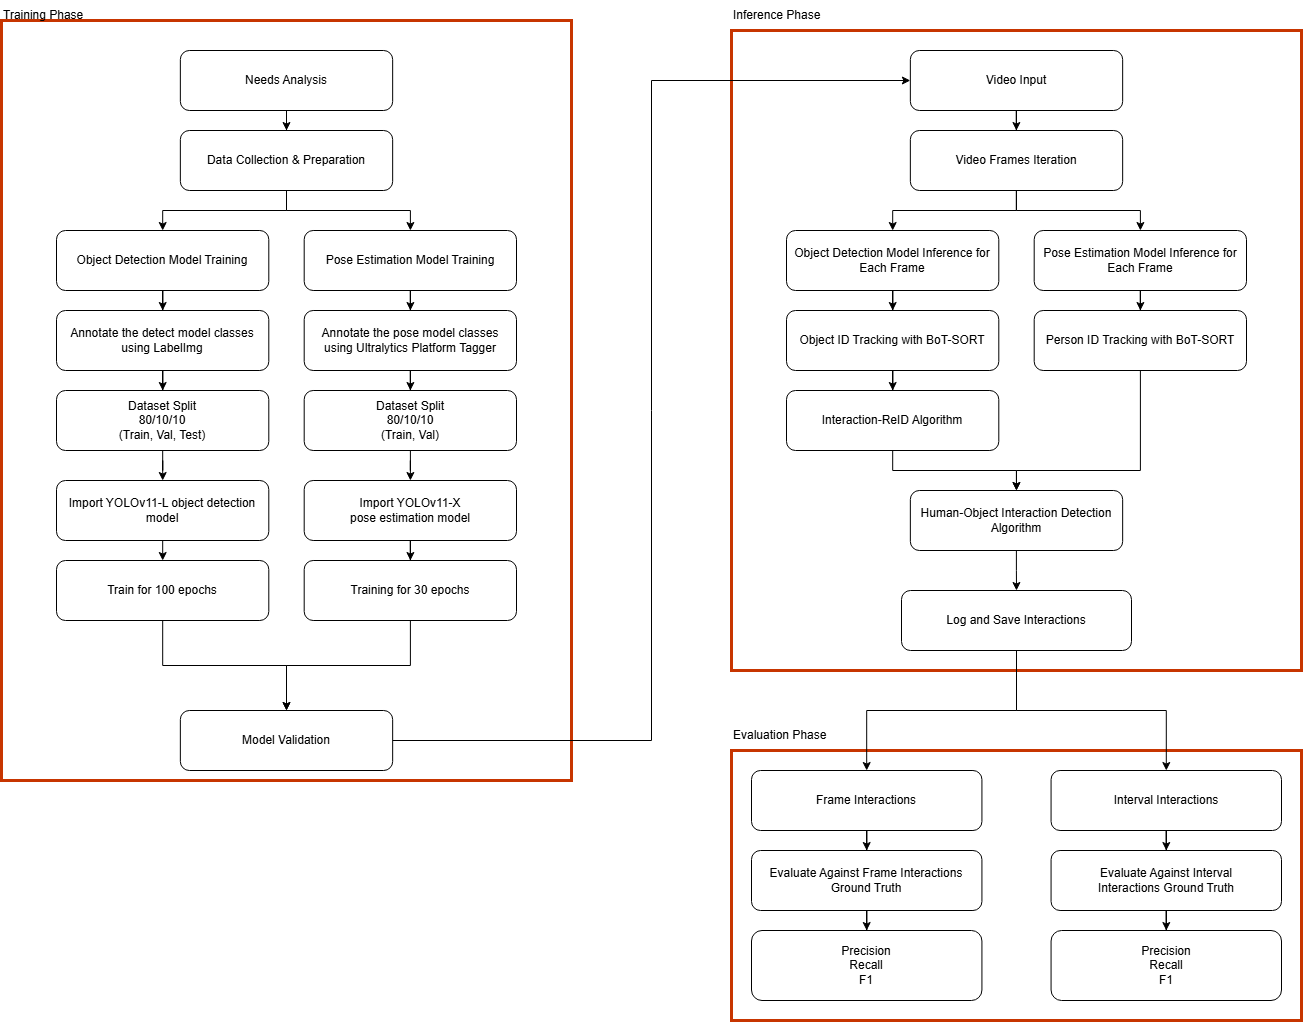

The diagram above was exported from draw.io. Its source (the exported page's mxGraphModel, read from the mxfile embedded in the PNG):
<mxGraphModel dx="2361" dy="926" grid="1" gridSize="10" guides="1" tooltips="1" connect="1" arrows="1" fold="1" page="1" pageScale="1" pageWidth="827" pageHeight="1169" math="0" shadow="0">
  <root>
    <mxCell id="0" />
    <mxCell id="1" parent="0" />
    <mxCell id="Voog2cKHiejXABYldX-4-10" parent="1" style="rounded=0;whiteSpace=wrap;html=1;fillColor=none;fontColor=#000000;strokeColor=#C73500;strokeWidth=3;" value="" vertex="1">
      <mxGeometry height="760" width="570" x="-210" y="150" as="geometry" />
    </mxCell>
    <mxCell id="Voog2cKHiejXABYldX-4-14" parent="1" style="rounded=0;whiteSpace=wrap;html=1;fillColor=none;fontColor=#000000;strokeColor=#C73500;strokeWidth=3;" value="" vertex="1">
      <mxGeometry height="640" width="570" x="520" y="160" as="geometry" />
    </mxCell>
    <mxCell id="Voog2cKHiejXABYldX-4-15" parent="1" style="rounded=0;whiteSpace=wrap;html=1;fillColor=none;fontColor=#000000;strokeColor=#C73500;strokeWidth=3;" value="" vertex="1">
      <mxGeometry height="270" width="570" x="520" y="880" as="geometry" />
    </mxCell>
    <mxCell id="Voog2cKHiejXABYldX-4-5" connectable="0" parent="1" style="group" value="" vertex="1">
      <mxGeometry height="230" width="530" x="540" y="900" as="geometry" />
    </mxCell>
    <mxCell id="XuJx6CXe3UdbZzlOF3R0-68" edge="1" parent="Voog2cKHiejXABYldX-4-5" source="XuJx6CXe3UdbZzlOF3R0-60" style="edgeStyle=orthogonalEdgeStyle;rounded=0;orthogonalLoop=1;jettySize=auto;html=1;" target="XuJx6CXe3UdbZzlOF3R0-64">
      <mxGeometry relative="1" as="geometry" />
    </mxCell>
    <mxCell id="XuJx6CXe3UdbZzlOF3R0-60" parent="Voog2cKHiejXABYldX-4-5" style="rounded=1;whiteSpace=wrap;html=1;" value="Frame Interactions" vertex="1">
      <mxGeometry height="60" width="230.43478260869566" as="geometry" />
    </mxCell>
    <mxCell id="XuJx6CXe3UdbZzlOF3R0-70" edge="1" parent="Voog2cKHiejXABYldX-4-5" source="XuJx6CXe3UdbZzlOF3R0-61" style="edgeStyle=orthogonalEdgeStyle;rounded=0;orthogonalLoop=1;jettySize=auto;html=1;" target="XuJx6CXe3UdbZzlOF3R0-65">
      <mxGeometry relative="1" as="geometry" />
    </mxCell>
    <mxCell id="XuJx6CXe3UdbZzlOF3R0-61" parent="Voog2cKHiejXABYldX-4-5" style="rounded=1;whiteSpace=wrap;html=1;" value="Interval Interactions" vertex="1">
      <mxGeometry height="60" width="230.43478260869566" x="299.5652173913043" as="geometry" />
    </mxCell>
    <mxCell id="XuJx6CXe3UdbZzlOF3R0-69" edge="1" parent="Voog2cKHiejXABYldX-4-5" source="XuJx6CXe3UdbZzlOF3R0-64" style="edgeStyle=orthogonalEdgeStyle;rounded=0;orthogonalLoop=1;jettySize=auto;html=1;" target="XuJx6CXe3UdbZzlOF3R0-66">
      <mxGeometry relative="1" as="geometry" />
    </mxCell>
    <mxCell id="XuJx6CXe3UdbZzlOF3R0-64" parent="Voog2cKHiejXABYldX-4-5" style="rounded=1;whiteSpace=wrap;html=1;" value="Evaluate Against Frame Interactions Ground Truth" vertex="1">
      <mxGeometry height="60" width="230.43478260869566" y="80" as="geometry" />
    </mxCell>
    <mxCell id="XuJx6CXe3UdbZzlOF3R0-71" edge="1" parent="Voog2cKHiejXABYldX-4-5" source="XuJx6CXe3UdbZzlOF3R0-65" style="edgeStyle=orthogonalEdgeStyle;rounded=0;orthogonalLoop=1;jettySize=auto;html=1;" target="XuJx6CXe3UdbZzlOF3R0-67">
      <mxGeometry relative="1" as="geometry" />
    </mxCell>
    <mxCell id="XuJx6CXe3UdbZzlOF3R0-65" parent="Voog2cKHiejXABYldX-4-5" style="rounded=1;whiteSpace=wrap;html=1;" value="Evaluate Against Interval Interactions&amp;nbsp;Ground Truth" vertex="1">
      <mxGeometry height="60" width="230.43478260869566" x="299.5652173913043" y="80" as="geometry" />
    </mxCell>
    <mxCell id="XuJx6CXe3UdbZzlOF3R0-66" parent="Voog2cKHiejXABYldX-4-5" style="rounded=1;whiteSpace=wrap;html=1;" value="Precision&lt;div&gt;Recall&lt;/div&gt;&lt;div&gt;F1&lt;/div&gt;" vertex="1">
      <mxGeometry height="70" width="230.43478260869566" y="160" as="geometry" />
    </mxCell>
    <mxCell id="XuJx6CXe3UdbZzlOF3R0-67" parent="Voog2cKHiejXABYldX-4-5" style="rounded=1;whiteSpace=wrap;html=1;" value="Precision&lt;div&gt;Recall&lt;/div&gt;&lt;div&gt;F1&lt;/div&gt;" vertex="1">
      <mxGeometry height="70" width="230.43478260869566" x="299.5652173913043" y="160" as="geometry" />
    </mxCell>
    <mxCell id="Voog2cKHiejXABYldX-4-13" connectable="0" parent="1" style="group" value="" vertex="1">
      <mxGeometry height="600" width="460" x="575" y="180" as="geometry" />
    </mxCell>
    <mxCell id="XuJx6CXe3UdbZzlOF3R0-50" edge="1" parent="Voog2cKHiejXABYldX-4-13" source="XuJx6CXe3UdbZzlOF3R0-25" style="edgeStyle=orthogonalEdgeStyle;rounded=0;orthogonalLoop=1;jettySize=auto;html=1;" target="XuJx6CXe3UdbZzlOF3R0-26">
      <mxGeometry relative="1" as="geometry" />
    </mxCell>
    <mxCell id="XuJx6CXe3UdbZzlOF3R0-25" parent="Voog2cKHiejXABYldX-4-13" style="rounded=1;whiteSpace=wrap;html=1;" value="Video Input" vertex="1">
      <mxGeometry height="60" width="212.3076923076923" x="123.84615384615381" as="geometry" />
    </mxCell>
    <mxCell id="XuJx6CXe3UdbZzlOF3R0-29" edge="1" parent="Voog2cKHiejXABYldX-4-13" source="XuJx6CXe3UdbZzlOF3R0-26" style="edgeStyle=orthogonalEdgeStyle;rounded=0;orthogonalLoop=1;jettySize=auto;html=1;" target="XuJx6CXe3UdbZzlOF3R0-27">
      <mxGeometry relative="1" as="geometry" />
    </mxCell>
    <mxCell id="XuJx6CXe3UdbZzlOF3R0-30" edge="1" parent="Voog2cKHiejXABYldX-4-13" source="XuJx6CXe3UdbZzlOF3R0-26" style="edgeStyle=orthogonalEdgeStyle;rounded=0;orthogonalLoop=1;jettySize=auto;html=1;" target="XuJx6CXe3UdbZzlOF3R0-28">
      <mxGeometry relative="1" as="geometry" />
    </mxCell>
    <mxCell id="XuJx6CXe3UdbZzlOF3R0-26" parent="Voog2cKHiejXABYldX-4-13" style="rounded=1;whiteSpace=wrap;html=1;" value="Video Frames Iteration" vertex="1">
      <mxGeometry height="60" width="212.3076923076923" x="123.84615384615381" y="80" as="geometry" />
    </mxCell>
    <mxCell id="XuJx6CXe3UdbZzlOF3R0-36" edge="1" parent="Voog2cKHiejXABYldX-4-13" source="XuJx6CXe3UdbZzlOF3R0-27" style="edgeStyle=orthogonalEdgeStyle;rounded=0;orthogonalLoop=1;jettySize=auto;html=1;" target="XuJx6CXe3UdbZzlOF3R0-32">
      <mxGeometry relative="1" as="geometry" />
    </mxCell>
    <mxCell id="XuJx6CXe3UdbZzlOF3R0-27" parent="Voog2cKHiejXABYldX-4-13" style="rounded=1;whiteSpace=wrap;html=1;" value="Object Detection Model Inference for Each Frame" vertex="1">
      <mxGeometry height="60" width="212.3076923076923" y="180" as="geometry" />
    </mxCell>
    <mxCell id="XuJx6CXe3UdbZzlOF3R0-37" edge="1" parent="Voog2cKHiejXABYldX-4-13" source="XuJx6CXe3UdbZzlOF3R0-28" style="edgeStyle=orthogonalEdgeStyle;rounded=0;orthogonalLoop=1;jettySize=auto;html=1;" target="XuJx6CXe3UdbZzlOF3R0-31">
      <mxGeometry relative="1" as="geometry" />
    </mxCell>
    <mxCell id="XuJx6CXe3UdbZzlOF3R0-28" parent="Voog2cKHiejXABYldX-4-13" style="rounded=1;whiteSpace=wrap;html=1;" value="Pose Estimation Model Inference for Each Frame" vertex="1">
      <mxGeometry height="60" width="212.3076923076923" x="247.69230769230762" y="180" as="geometry" />
    </mxCell>
    <mxCell id="XuJx6CXe3UdbZzlOF3R0-55" edge="1" parent="Voog2cKHiejXABYldX-4-13" source="XuJx6CXe3UdbZzlOF3R0-31" style="edgeStyle=orthogonalEdgeStyle;rounded=0;orthogonalLoop=1;jettySize=auto;html=1;" target="XuJx6CXe3UdbZzlOF3R0-34">
      <mxGeometry relative="1" as="geometry">
        <Array as="points">
          <mxPoint x="353.8461538461538" y="420" />
          <mxPoint x="230" y="420" />
        </Array>
      </mxGeometry>
    </mxCell>
    <mxCell id="XuJx6CXe3UdbZzlOF3R0-31" parent="Voog2cKHiejXABYldX-4-13" style="rounded=1;whiteSpace=wrap;html=1;" value="Person ID Tracking with BoT-SORT" vertex="1">
      <mxGeometry height="60" width="212.3076923076923" x="247.69230769230762" y="260" as="geometry" />
    </mxCell>
    <mxCell id="XuJx6CXe3UdbZzlOF3R0-38" edge="1" parent="Voog2cKHiejXABYldX-4-13" source="XuJx6CXe3UdbZzlOF3R0-32" style="edgeStyle=orthogonalEdgeStyle;rounded=0;orthogonalLoop=1;jettySize=auto;html=1;" target="XuJx6CXe3UdbZzlOF3R0-35">
      <mxGeometry relative="1" as="geometry" />
    </mxCell>
    <mxCell id="XuJx6CXe3UdbZzlOF3R0-32" parent="Voog2cKHiejXABYldX-4-13" style="rounded=1;whiteSpace=wrap;html=1;" value="Object ID Tracking with BoT-SORT" vertex="1">
      <mxGeometry height="60" width="212.3076923076923" y="260" as="geometry" />
    </mxCell>
    <mxCell id="XuJx6CXe3UdbZzlOF3R0-33" parent="Voog2cKHiejXABYldX-4-13" style="rounded=1;whiteSpace=wrap;html=1;" value="Log and Save Interactions" vertex="1">
      <mxGeometry height="60" width="230" x="114.9961538461539" y="540" as="geometry" />
    </mxCell>
    <mxCell id="XuJx6CXe3UdbZzlOF3R0-56" edge="1" parent="Voog2cKHiejXABYldX-4-13" source="XuJx6CXe3UdbZzlOF3R0-34" style="edgeStyle=orthogonalEdgeStyle;rounded=0;orthogonalLoop=1;jettySize=auto;html=1;" target="XuJx6CXe3UdbZzlOF3R0-33">
      <mxGeometry relative="1" as="geometry" />
    </mxCell>
    <mxCell id="XuJx6CXe3UdbZzlOF3R0-34" parent="Voog2cKHiejXABYldX-4-13" style="rounded=1;whiteSpace=wrap;html=1;" value="Human-Object Interaction Detection Algorithm" vertex="1">
      <mxGeometry height="60" width="212.3076923076923" x="123.84615384615381" y="440" as="geometry" />
    </mxCell>
    <mxCell id="XuJx6CXe3UdbZzlOF3R0-54" edge="1" parent="Voog2cKHiejXABYldX-4-13" source="XuJx6CXe3UdbZzlOF3R0-35" style="edgeStyle=orthogonalEdgeStyle;rounded=0;orthogonalLoop=1;jettySize=auto;html=1;" target="XuJx6CXe3UdbZzlOF3R0-34">
      <mxGeometry relative="1" as="geometry" />
    </mxCell>
    <mxCell id="XuJx6CXe3UdbZzlOF3R0-35" parent="Voog2cKHiejXABYldX-4-13" style="rounded=1;whiteSpace=wrap;html=1;" value="Interaction-ReID Algorithm" vertex="1">
      <mxGeometry height="60" width="212.3076923076923" y="340" as="geometry" />
    </mxCell>
    <mxCell id="Voog2cKHiejXABYldX-4-17" edge="1" parent="1" source="XuJx6CXe3UdbZzlOF3R0-33" style="edgeStyle=orthogonalEdgeStyle;rounded=0;orthogonalLoop=1;jettySize=auto;html=1;defaultLabelBackgroundColor=gap;" target="XuJx6CXe3UdbZzlOF3R0-60">
      <mxGeometry relative="1" as="geometry" />
    </mxCell>
    <mxCell id="Voog2cKHiejXABYldX-4-18" edge="1" parent="1" source="XuJx6CXe3UdbZzlOF3R0-33" style="edgeStyle=orthogonalEdgeStyle;rounded=0;orthogonalLoop=1;jettySize=auto;html=1;defaultLabelBackgroundColor=gap;" target="XuJx6CXe3UdbZzlOF3R0-61">
      <mxGeometry relative="1" as="geometry" />
    </mxCell>
    <mxCell id="Voog2cKHiejXABYldX-4-20" edge="1" parent="1" source="XuJx6CXe3UdbZzlOF3R0-46" style="edgeStyle=orthogonalEdgeStyle;rounded=0;orthogonalLoop=1;jettySize=auto;html=1;entryX=0;entryY=0.5;entryDx=0;entryDy=0;defaultLabelBackgroundColor=gap;" target="XuJx6CXe3UdbZzlOF3R0-25">
      <mxGeometry relative="1" as="geometry" />
    </mxCell>
    <mxCell id="Voog2cKHiejXABYldX-4-21" parent="1" style="text;html=1;whiteSpace=wrap;strokeColor=none;fillColor=none;align=left;verticalAlign=middle;rounded=0;" value="Training Phase" vertex="1">
      <mxGeometry height="30" width="178.85" x="-210" y="130" as="geometry" />
    </mxCell>
    <mxCell id="Voog2cKHiejXABYldX-4-22" parent="1" style="text;html=1;whiteSpace=wrap;strokeColor=none;fillColor=none;align=left;verticalAlign=middle;rounded=0;" value="Inference Phase" vertex="1">
      <mxGeometry height="30" width="170" x="520" y="130" as="geometry" />
    </mxCell>
    <mxCell id="Voog2cKHiejXABYldX-4-23" parent="1" style="text;html=1;whiteSpace=wrap;strokeColor=none;fillColor=none;align=left;verticalAlign=middle;rounded=0;" value="Evaluation Phase" vertex="1">
      <mxGeometry height="30" width="170" x="520" y="850" as="geometry" />
    </mxCell>
    <mxCell id="XuJx6CXe3UdbZzlOF3R0-46" parent="1" style="rounded=1;whiteSpace=wrap;html=1;" value="Model Validation" vertex="1">
      <mxGeometry height="60" width="212.3076923076923" x="-31.15384615384616" y="840" as="geometry" />
    </mxCell>
    <mxCell id="XuJx6CXe3UdbZzlOF3R0-1" parent="1" style="rounded=1;whiteSpace=wrap;html=1;" value="Needs Analysis" vertex="1">
      <mxGeometry height="60" width="212.3076923076923" x="-31.15384615384616" y="180" as="geometry" />
    </mxCell>
    <mxCell id="XuJx6CXe3UdbZzlOF3R0-2" parent="1" style="rounded=1;whiteSpace=wrap;html=1;" value="Data Collection &amp;amp; Preparation" vertex="1">
      <mxGeometry height="60" width="212.3076923076923" x="-31.15384615384616" y="260" as="geometry" />
    </mxCell>
    <mxCell id="XuJx6CXe3UdbZzlOF3R0-4" parent="1" style="rounded=1;whiteSpace=wrap;html=1;" value="Object Detection Model Training" vertex="1">
      <mxGeometry height="60" width="212.3076923076923" x="-155" y="360" as="geometry" />
    </mxCell>
    <mxCell id="XuJx6CXe3UdbZzlOF3R0-5" parent="1" style="rounded=1;whiteSpace=wrap;html=1;" value="Pose Estimation Model Training" vertex="1">
      <mxGeometry height="60" width="212.3076923076923" x="92.69230769230768" y="360" as="geometry" />
    </mxCell>
    <mxCell id="XuJx6CXe3UdbZzlOF3R0-8" parent="1" style="rounded=1;whiteSpace=wrap;html=1;" value="Dataset Split&lt;div&gt;80/10/10&lt;/div&gt;&lt;div&gt;(Train, Val, Test)&lt;/div&gt;" vertex="1">
      <mxGeometry height="60" width="212.3076923076923" x="-155" y="520" as="geometry" />
    </mxCell>
    <mxCell id="XuJx6CXe3UdbZzlOF3R0-9" parent="1" style="rounded=1;whiteSpace=wrap;html=1;" value="Dataset Split&lt;div&gt;&lt;span style=&quot;background-color: transparent; color: light-dark(#000000, var(--ge-light-color, #ffffff));&quot;&gt;80/10/10&lt;/span&gt;&lt;/div&gt;&lt;div&gt;&lt;span style=&quot;background-color: transparent; color: light-dark(#000000, var(--ge-light-color, #ffffff));&quot;&gt;(Train, Val)&lt;/span&gt;&lt;/div&gt;" vertex="1">
      <mxGeometry height="60" width="212.3076923076923" x="92.69230769230768" y="520" as="geometry" />
    </mxCell>
    <mxCell id="XuJx6CXe3UdbZzlOF3R0-10" parent="1" style="rounded=1;whiteSpace=wrap;html=1;" value="Annotate the detect model classes using LabelImg" vertex="1">
      <mxGeometry height="60" width="212.3076923076923" x="-155" y="440" as="geometry" />
    </mxCell>
    <mxCell id="XuJx6CXe3UdbZzlOF3R0-11" parent="1" style="rounded=1;whiteSpace=wrap;html=1;" value="Annotate the pose model classes using&amp;nbsp;Ultralytics Platform Tagger" vertex="1">
      <mxGeometry height="60" width="212.3076923076923" x="92.69230769230768" y="440" as="geometry" />
    </mxCell>
    <mxCell id="Voog2cKHiejXABYldX-4-26" edge="1" parent="1" source="XuJx6CXe3UdbZzlOF3R0-17" style="edgeStyle=orthogonalEdgeStyle;rounded=0;orthogonalLoop=1;jettySize=auto;html=1;entryX=0.5;entryY=0;entryDx=0;entryDy=0;defaultLabelBackgroundColor=gap;" target="Voog2cKHiejXABYldX-4-24">
      <mxGeometry relative="1" as="geometry" />
    </mxCell>
    <mxCell id="XuJx6CXe3UdbZzlOF3R0-17" parent="1" style="rounded=1;whiteSpace=wrap;html=1;" value="Import YOLOv11-L object detection model" vertex="1">
      <mxGeometry height="60" width="212.3076923076923" x="-155" y="610" as="geometry" />
    </mxCell>
    <mxCell id="XuJx6CXe3UdbZzlOF3R0-18" parent="1" style="rounded=1;whiteSpace=wrap;html=1;" value="Import YOLOv11-X&lt;div&gt;pose estimation model&lt;/div&gt;" vertex="1">
      <mxGeometry height="60" width="212.3076923076923" x="92.69230769230768" y="610" as="geometry" />
    </mxCell>
    <mxCell id="nrEQt4FuQ-SRaeEbGeBk-2" edge="1" parent="1" source="XuJx6CXe3UdbZzlOF3R0-20" style="edgeStyle=orthogonalEdgeStyle;rounded=0;orthogonalLoop=1;jettySize=auto;html=1;entryX=0.5;entryY=0;entryDx=0;entryDy=0;defaultLabelBackgroundColor=gap;" target="XuJx6CXe3UdbZzlOF3R0-46">
      <mxGeometry relative="1" as="geometry" />
    </mxCell>
    <mxCell id="XuJx6CXe3UdbZzlOF3R0-20" parent="1" style="rounded=1;whiteSpace=wrap;html=1;" value="Training for 30 epochs" vertex="1">
      <mxGeometry height="60" width="212.3076923076923" x="92.69230769230768" y="690" as="geometry" />
    </mxCell>
    <mxCell id="XuJx6CXe3UdbZzlOF3R0-3" edge="1" parent="1" source="XuJx6CXe3UdbZzlOF3R0-1" style="edgeStyle=orthogonalEdgeStyle;rounded=0;orthogonalLoop=1;jettySize=auto;html=1;" target="XuJx6CXe3UdbZzlOF3R0-2">
      <mxGeometry relative="1" as="geometry" />
    </mxCell>
    <mxCell id="XuJx6CXe3UdbZzlOF3R0-7" edge="1" parent="1" source="XuJx6CXe3UdbZzlOF3R0-2" style="edgeStyle=orthogonalEdgeStyle;rounded=0;orthogonalLoop=1;jettySize=auto;html=1;" target="XuJx6CXe3UdbZzlOF3R0-4">
      <mxGeometry relative="1" as="geometry" />
    </mxCell>
    <mxCell id="XuJx6CXe3UdbZzlOF3R0-6" edge="1" parent="1" source="XuJx6CXe3UdbZzlOF3R0-2" style="edgeStyle=orthogonalEdgeStyle;rounded=0;orthogonalLoop=1;jettySize=auto;html=1;" target="XuJx6CXe3UdbZzlOF3R0-5">
      <mxGeometry relative="1" as="geometry" />
    </mxCell>
    <mxCell id="XuJx6CXe3UdbZzlOF3R0-15" edge="1" parent="1" source="XuJx6CXe3UdbZzlOF3R0-4" style="edgeStyle=orthogonalEdgeStyle;rounded=0;orthogonalLoop=1;jettySize=auto;html=1;" target="XuJx6CXe3UdbZzlOF3R0-10">
      <mxGeometry relative="1" as="geometry" />
    </mxCell>
    <mxCell id="XuJx6CXe3UdbZzlOF3R0-16" edge="1" parent="1" source="XuJx6CXe3UdbZzlOF3R0-10" style="edgeStyle=orthogonalEdgeStyle;rounded=0;orthogonalLoop=1;jettySize=auto;html=1;" target="XuJx6CXe3UdbZzlOF3R0-8">
      <mxGeometry relative="1" as="geometry" />
    </mxCell>
    <mxCell id="XuJx6CXe3UdbZzlOF3R0-13" edge="1" parent="1" source="XuJx6CXe3UdbZzlOF3R0-5" style="edgeStyle=orthogonalEdgeStyle;rounded=0;orthogonalLoop=1;jettySize=auto;html=1;" target="XuJx6CXe3UdbZzlOF3R0-11">
      <mxGeometry relative="1" as="geometry" />
    </mxCell>
    <mxCell id="XuJx6CXe3UdbZzlOF3R0-14" edge="1" parent="1" source="XuJx6CXe3UdbZzlOF3R0-11" style="edgeStyle=orthogonalEdgeStyle;rounded=0;orthogonalLoop=1;jettySize=auto;html=1;" target="XuJx6CXe3UdbZzlOF3R0-9">
      <mxGeometry relative="1" as="geometry" />
    </mxCell>
    <mxCell id="XuJx6CXe3UdbZzlOF3R0-22" edge="1" parent="1" source="XuJx6CXe3UdbZzlOF3R0-8" style="edgeStyle=orthogonalEdgeStyle;rounded=0;orthogonalLoop=1;jettySize=auto;html=1;" target="XuJx6CXe3UdbZzlOF3R0-17">
      <mxGeometry relative="1" as="geometry" />
    </mxCell>
    <mxCell id="XuJx6CXe3UdbZzlOF3R0-21" edge="1" parent="1" source="XuJx6CXe3UdbZzlOF3R0-9" style="edgeStyle=orthogonalEdgeStyle;rounded=0;orthogonalLoop=1;jettySize=auto;html=1;" target="XuJx6CXe3UdbZzlOF3R0-18">
      <mxGeometry relative="1" as="geometry" />
    </mxCell>
    <mxCell id="XuJx6CXe3UdbZzlOF3R0-24" edge="1" parent="1" source="XuJx6CXe3UdbZzlOF3R0-18" style="edgeStyle=orthogonalEdgeStyle;rounded=0;orthogonalLoop=1;jettySize=auto;html=1;" target="XuJx6CXe3UdbZzlOF3R0-20">
      <mxGeometry relative="1" as="geometry" />
    </mxCell>
    <mxCell id="nrEQt4FuQ-SRaeEbGeBk-1" edge="1" parent="1" source="Voog2cKHiejXABYldX-4-24" style="edgeStyle=orthogonalEdgeStyle;rounded=0;orthogonalLoop=1;jettySize=auto;html=1;entryX=0.5;entryY=0;entryDx=0;entryDy=0;defaultLabelBackgroundColor=gap;" target="XuJx6CXe3UdbZzlOF3R0-46">
      <mxGeometry relative="1" as="geometry" />
    </mxCell>
    <mxCell id="Voog2cKHiejXABYldX-4-24" parent="1" style="rounded=1;whiteSpace=wrap;html=1;" value="&lt;div&gt;Train for 100 epochs&lt;/div&gt;" vertex="1">
      <mxGeometry height="60" width="212.3076923076923" x="-155" y="690" as="geometry" />
    </mxCell>
  </root>
</mxGraphModel>